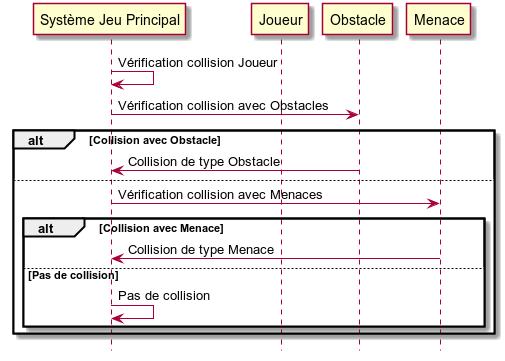

The diagram above was rendered by PlantUML. Its source (embedded in the PNG):
@startuml
hide footbox

    participant "Système Jeu Principal" as systeme
    participant "Joueur" as joueurEnt
    participant "Obstacle" as obsEnt
    participant "Menace" as menEnt

    systeme -> systeme : Vérification collision Joueur

    systeme -> obsEnt : Vérification collision avec Obstacles

    alt Collision avec Obstacle
        systeme <- obsEnt : Collision de type Obstacle
    else
        systeme -> menEnt : Vérification collision avec Menaces
        alt Collision avec Menace
        systeme <- menEnt : Collision de type Menace
        else Pas de collision
        systeme -> systeme : Pas de collision
        end
    end

@enduml